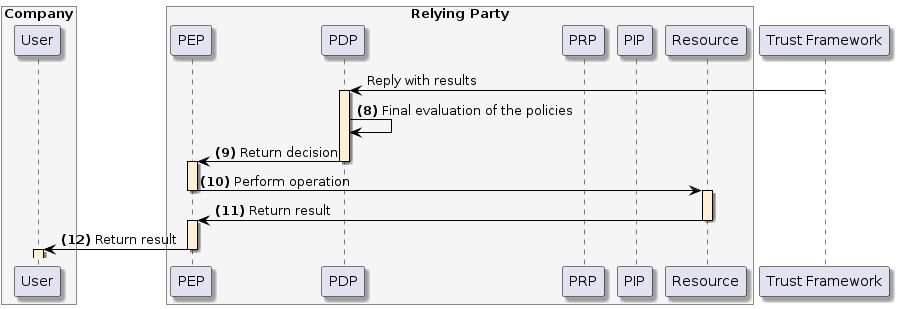

The diagram above was rendered by PlantUML. Its source (embedded in the PNG):
@startuml
skinparam shadowing true
skinparam ParticipantBorderColor black
skinparam arrowcolor black
skinparam SequenceLifeLineBorderColor black
skinparam SequenceLifeLineBackgroundColor PapayaWhip
	box "Company" #WhiteSmoke
    participant "User" as user
end box
box "Relying Party" #WhiteSmoke
    participant "PEP" as pep
    participant "PDP" as pdp
    participant "PRP" as prp
    participant "PIP" as pip
    participant "Resource" as resource
end box
participant "Trust Framework" as trust

trust -> pdp --++: Reply with results

pdp -> pdp: **(8)** Final evaluation of the policies
pdp -> pep --++: **(9)** Return decision
pep -> resource --++: **(10)** Perform operation
resource -> pep --++: **(11)** Return result
pep -> user --++: **(12)** Return result
@enduml